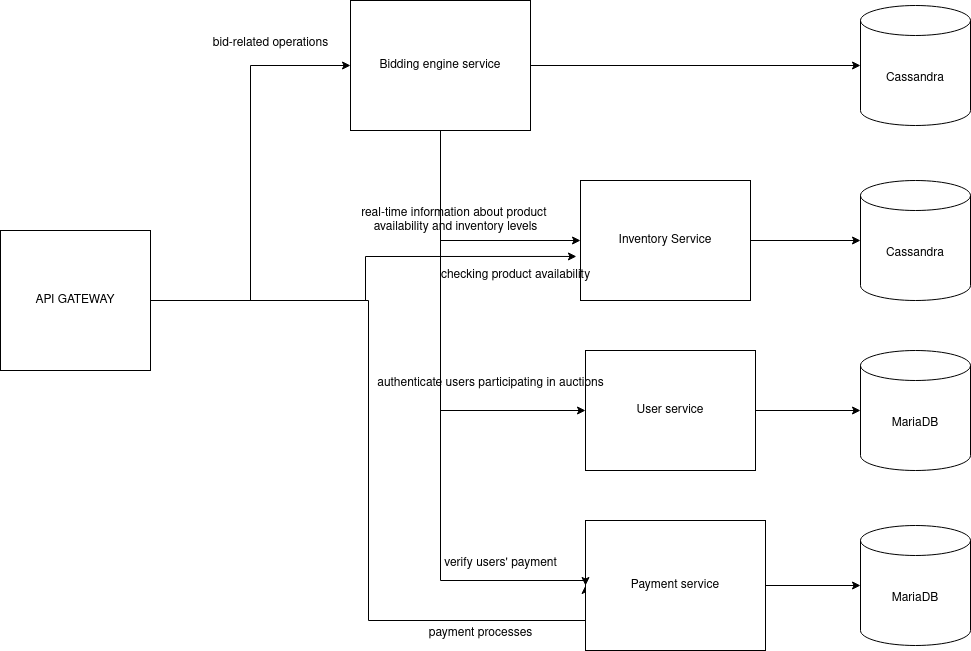

The diagram above was exported from draw.io. Its source (the exported page's mxGraphModel, read from the mxfile embedded in the PNG):
<mxGraphModel dx="2210" dy="795" grid="1" gridSize="10" guides="1" tooltips="1" connect="1" arrows="1" fold="1" page="1" pageScale="1" pageWidth="850" pageHeight="1100" math="0" shadow="0">
  <root>
    <mxCell id="0" />
    <mxCell id="1" parent="0" />
    <mxCell id="YoOEF6NpQiSxoWh0JSfD-22" style="edgeStyle=orthogonalEdgeStyle;rounded=0;orthogonalLoop=1;jettySize=auto;html=1;entryX=0;entryY=0.5;entryDx=0;entryDy=0;" edge="1" parent="1" source="YoOEF6NpQiSxoWh0JSfD-1" target="YoOEF6NpQiSxoWh0JSfD-2">
      <mxGeometry relative="1" as="geometry" />
    </mxCell>
    <mxCell id="YoOEF6NpQiSxoWh0JSfD-24" style="edgeStyle=orthogonalEdgeStyle;rounded=0;orthogonalLoop=1;jettySize=auto;html=1;entryX=0;entryY=0.5;entryDx=0;entryDy=0;" edge="1" parent="1" source="YoOEF6NpQiSxoWh0JSfD-1" target="YoOEF6NpQiSxoWh0JSfD-9">
      <mxGeometry relative="1" as="geometry">
        <Array as="points">
          <mxPoint x="128" y="540" />
          <mxPoint x="128" y="860" />
          <mxPoint x="345" y="860" />
        </Array>
      </mxGeometry>
    </mxCell>
    <mxCell id="YoOEF6NpQiSxoWh0JSfD-26" style="edgeStyle=orthogonalEdgeStyle;rounded=0;orthogonalLoop=1;jettySize=auto;html=1;entryX=-0.024;entryY=0.633;entryDx=0;entryDy=0;entryPerimeter=0;" edge="1" parent="1" source="YoOEF6NpQiSxoWh0JSfD-1" target="YoOEF6NpQiSxoWh0JSfD-3">
      <mxGeometry relative="1" as="geometry" />
    </mxCell>
    <mxCell id="YoOEF6NpQiSxoWh0JSfD-1" value="API GATEWAY" style="rounded=0;whiteSpace=wrap;html=1;" vertex="1" parent="1">
      <mxGeometry x="-240" y="470" width="150" height="140" as="geometry" />
    </mxCell>
    <mxCell id="YoOEF6NpQiSxoWh0JSfD-6" value="" style="edgeStyle=orthogonalEdgeStyle;rounded=0;orthogonalLoop=1;jettySize=auto;html=1;" edge="1" parent="1" source="YoOEF6NpQiSxoWh0JSfD-2" target="YoOEF6NpQiSxoWh0JSfD-5">
      <mxGeometry relative="1" as="geometry" />
    </mxCell>
    <mxCell id="YoOEF6NpQiSxoWh0JSfD-16" style="edgeStyle=orthogonalEdgeStyle;rounded=0;orthogonalLoop=1;jettySize=auto;html=1;entryX=0;entryY=0.5;entryDx=0;entryDy=0;" edge="1" parent="1" source="YoOEF6NpQiSxoWh0JSfD-2" target="YoOEF6NpQiSxoWh0JSfD-3">
      <mxGeometry relative="1" as="geometry">
        <Array as="points">
          <mxPoint x="200" y="480" />
        </Array>
      </mxGeometry>
    </mxCell>
    <mxCell id="YoOEF6NpQiSxoWh0JSfD-17" style="edgeStyle=orthogonalEdgeStyle;rounded=0;orthogonalLoop=1;jettySize=auto;html=1;entryX=0;entryY=0.5;entryDx=0;entryDy=0;" edge="1" parent="1" source="YoOEF6NpQiSxoWh0JSfD-2" target="YoOEF6NpQiSxoWh0JSfD-8">
      <mxGeometry relative="1" as="geometry">
        <Array as="points">
          <mxPoint x="200" y="650" />
        </Array>
      </mxGeometry>
    </mxCell>
    <mxCell id="YoOEF6NpQiSxoWh0JSfD-2" value="Bidding engine service" style="whiteSpace=wrap;html=1;" vertex="1" parent="1">
      <mxGeometry x="110" y="240" width="180" height="130" as="geometry" />
    </mxCell>
    <mxCell id="YoOEF6NpQiSxoWh0JSfD-7" value="" style="edgeStyle=orthogonalEdgeStyle;rounded=0;orthogonalLoop=1;jettySize=auto;html=1;" edge="1" parent="1" source="YoOEF6NpQiSxoWh0JSfD-3" target="YoOEF6NpQiSxoWh0JSfD-4">
      <mxGeometry relative="1" as="geometry" />
    </mxCell>
    <mxCell id="YoOEF6NpQiSxoWh0JSfD-3" value="Inventory Service" style="whiteSpace=wrap;html=1;" vertex="1" parent="1">
      <mxGeometry x="340" y="420" width="170" height="120" as="geometry" />
    </mxCell>
    <mxCell id="YoOEF6NpQiSxoWh0JSfD-4" value="Cassandra" style="shape=cylinder3;whiteSpace=wrap;html=1;boundedLbl=1;backgroundOutline=1;size=15;" vertex="1" parent="1">
      <mxGeometry x="620" y="420" width="110" height="120" as="geometry" />
    </mxCell>
    <mxCell id="YoOEF6NpQiSxoWh0JSfD-5" value="Cassandra" style="shape=cylinder3;whiteSpace=wrap;html=1;boundedLbl=1;backgroundOutline=1;size=15;" vertex="1" parent="1">
      <mxGeometry x="620" y="245" width="110" height="120" as="geometry" />
    </mxCell>
    <mxCell id="YoOEF6NpQiSxoWh0JSfD-11" value="" style="edgeStyle=orthogonalEdgeStyle;rounded=0;orthogonalLoop=1;jettySize=auto;html=1;" edge="1" parent="1" source="YoOEF6NpQiSxoWh0JSfD-8" target="YoOEF6NpQiSxoWh0JSfD-10">
      <mxGeometry relative="1" as="geometry" />
    </mxCell>
    <mxCell id="YoOEF6NpQiSxoWh0JSfD-8" value="User service" style="whiteSpace=wrap;html=1;" vertex="1" parent="1">
      <mxGeometry x="345" y="590" width="170" height="120" as="geometry" />
    </mxCell>
    <mxCell id="YoOEF6NpQiSxoWh0JSfD-14" style="edgeStyle=orthogonalEdgeStyle;rounded=0;orthogonalLoop=1;jettySize=auto;html=1;" edge="1" parent="1" source="YoOEF6NpQiSxoWh0JSfD-9" target="YoOEF6NpQiSxoWh0JSfD-13">
      <mxGeometry relative="1" as="geometry" />
    </mxCell>
    <mxCell id="YoOEF6NpQiSxoWh0JSfD-9" value="Payment service" style="whiteSpace=wrap;html=1;" vertex="1" parent="1">
      <mxGeometry x="345" y="760" width="180" height="130" as="geometry" />
    </mxCell>
    <mxCell id="YoOEF6NpQiSxoWh0JSfD-10" value="MariaDB" style="shape=cylinder3;whiteSpace=wrap;html=1;boundedLbl=1;backgroundOutline=1;size=15;" vertex="1" parent="1">
      <mxGeometry x="620" y="590" width="110" height="120" as="geometry" />
    </mxCell>
    <mxCell id="YoOEF6NpQiSxoWh0JSfD-13" value="MariaDB" style="shape=cylinder3;whiteSpace=wrap;html=1;boundedLbl=1;backgroundOutline=1;size=15;" vertex="1" parent="1">
      <mxGeometry x="620" y="765" width="110" height="120" as="geometry" />
    </mxCell>
    <mxCell id="YoOEF6NpQiSxoWh0JSfD-18" style="edgeStyle=orthogonalEdgeStyle;rounded=0;orthogonalLoop=1;jettySize=auto;html=1;entryX=0;entryY=0.5;entryDx=0;entryDy=0;exitX=0.5;exitY=1;exitDx=0;exitDy=0;" edge="1" parent="1" source="YoOEF6NpQiSxoWh0JSfD-2" target="YoOEF6NpQiSxoWh0JSfD-9">
      <mxGeometry relative="1" as="geometry">
        <mxPoint x="210" y="380" as="sourcePoint" />
        <mxPoint x="355" y="660" as="targetPoint" />
        <Array as="points">
          <mxPoint x="200" y="820" />
          <mxPoint x="345" y="820" />
        </Array>
      </mxGeometry>
    </mxCell>
    <mxCell id="YoOEF6NpQiSxoWh0JSfD-19" value="verify users' payment" style="text;html=1;align=center;verticalAlign=middle;resizable=0;points=[];autosize=1;strokeColor=none;fillColor=none;" vertex="1" parent="1">
      <mxGeometry x="190" y="788" width="140" height="30" as="geometry" />
    </mxCell>
    <mxCell id="YoOEF6NpQiSxoWh0JSfD-20" value=" authenticate users participating in auctions" style="text;html=1;align=center;verticalAlign=middle;resizable=0;points=[];autosize=1;strokeColor=none;fillColor=none;" vertex="1" parent="1">
      <mxGeometry x="125" y="608" width="250" height="30" as="geometry" />
    </mxCell>
    <mxCell id="YoOEF6NpQiSxoWh0JSfD-21" value="&lt;div&gt;real-time information about product&amp;nbsp;&lt;/div&gt;&lt;div&gt;availability and inventory levels&lt;/div&gt;" style="text;html=1;align=center;verticalAlign=middle;resizable=0;points=[];autosize=1;strokeColor=none;fillColor=none;" vertex="1" parent="1">
      <mxGeometry x="110" y="440" width="210" height="40" as="geometry" />
    </mxCell>
    <mxCell id="YoOEF6NpQiSxoWh0JSfD-23" value="bid-related operations" style="text;html=1;align=center;verticalAlign=middle;resizable=0;points=[];autosize=1;strokeColor=none;fillColor=none;" vertex="1" parent="1">
      <mxGeometry x="-40" y="268" width="140" height="30" as="geometry" />
    </mxCell>
    <mxCell id="YoOEF6NpQiSxoWh0JSfD-25" value="payment processes" style="text;html=1;align=center;verticalAlign=middle;resizable=0;points=[];autosize=1;strokeColor=none;fillColor=none;" vertex="1" parent="1">
      <mxGeometry x="175" y="858" width="130" height="30" as="geometry" />
    </mxCell>
    <mxCell id="YoOEF6NpQiSxoWh0JSfD-27" value="checking product availability" style="text;html=1;align=center;verticalAlign=middle;resizable=0;points=[];autosize=1;strokeColor=none;fillColor=none;" vertex="1" parent="1">
      <mxGeometry x="190" y="500" width="170" height="30" as="geometry" />
    </mxCell>
  </root>
</mxGraphModel>